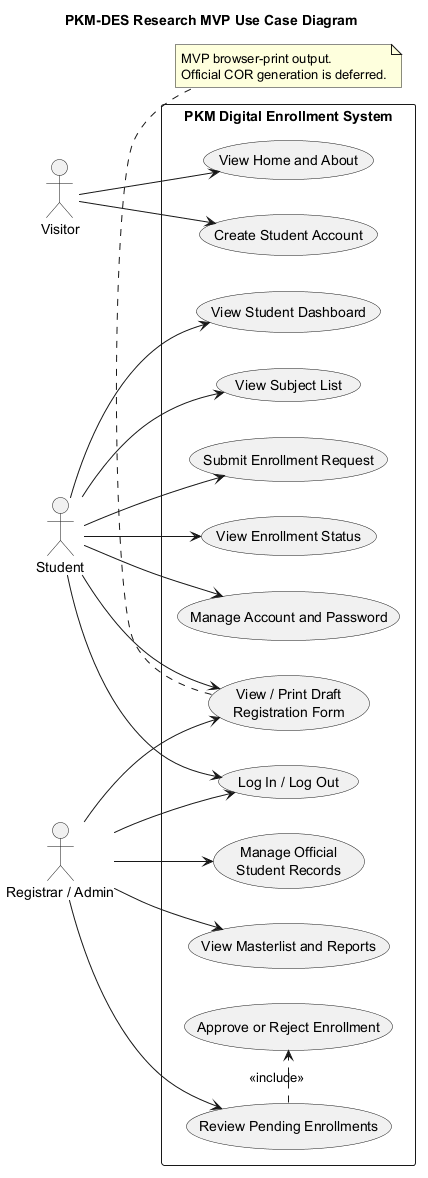

The diagram above was rendered by PlantUML. Its source (embedded in the PNG):
@startuml
title PKM-DES Research MVP Use Case Diagram

left to right direction

skinparam shadowing false
skinparam packageStyle rectangle

actor Visitor
actor Student
actor "Registrar / Admin" as Admin

rectangle "PKM Digital Enrollment System" {
  usecase "View Home and About" as UC1
  usecase "Create Student Account" as UC2
  usecase "Log In / Log Out" as UC3

  usecase "View Student Dashboard" as UC4
  usecase "View Subject List" as UC5
  usecase "Submit Enrollment Request" as UC6
  usecase "View Enrollment Status" as UC7
  usecase "View / Print Draft\nRegistration Form" as UC8
  usecase "Manage Account and Password" as UC9

  usecase "Manage Official\nStudent Records" as UC10
  usecase "Review Pending Enrollments" as UC11
  usecase "Approve or Reject Enrollment" as UC12
  usecase "View Masterlist and Reports" as UC13
}

Visitor --> UC1
Visitor --> UC2

Student --> UC3
Student --> UC4
Student --> UC5
Student --> UC6
Student --> UC7
Student --> UC8
Student --> UC9

Admin --> UC3
Admin --> UC10
Admin --> UC11
Admin --> UC13
Admin --> UC8

UC11 .> UC12 : <<include>>

note bottom of UC8
  MVP browser-print output.
  Official COR generation is deferred.
end note

@enduml